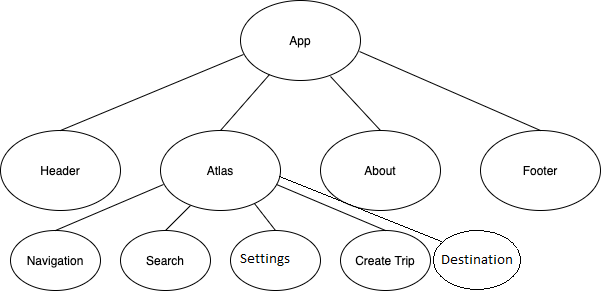

The diagram above was exported from draw.io. Its source (the exported page's mxGraphModel, read from the mxfile embedded in the PNG):
<mxGraphModel dx="946" dy="556" grid="1" gridSize="10" guides="1" tooltips="1" connect="1" arrows="1" fold="1" page="1" pageScale="1" pageWidth="850" pageHeight="1100" math="0" shadow="0">
  <root>
    <mxCell id="0" />
    <mxCell id="1" parent="0" />
    <mxCell id="0bFV5llFeIbyHtBY4arc-1" value="App" style="ellipse;whiteSpace=wrap;html=1;" vertex="1" parent="1">
      <mxGeometry x="340" y="10" width="120" height="80" as="geometry" />
    </mxCell>
    <mxCell id="0bFV5llFeIbyHtBY4arc-2" value="Header" style="ellipse;whiteSpace=wrap;html=1;" vertex="1" parent="1">
      <mxGeometry x="100" y="140" width="120" height="80" as="geometry" />
    </mxCell>
    <mxCell id="0bFV5llFeIbyHtBY4arc-3" value="Footer" style="ellipse;whiteSpace=wrap;html=1;" vertex="1" parent="1">
      <mxGeometry x="580" y="140" width="120" height="80" as="geometry" />
    </mxCell>
    <mxCell id="0bFV5llFeIbyHtBY4arc-4" value="About" style="ellipse;whiteSpace=wrap;html=1;" vertex="1" parent="1">
      <mxGeometry x="420" y="140" width="120" height="80" as="geometry" />
    </mxCell>
    <mxCell id="0bFV5llFeIbyHtBY4arc-5" value="Atlas" style="ellipse;whiteSpace=wrap;html=1;" vertex="1" parent="1">
      <mxGeometry x="260" y="140" width="120" height="80" as="geometry" />
    </mxCell>
    <mxCell id="0bFV5llFeIbyHtBY4arc-6" value="" style="endArrow=none;html=1;entryX=0.025;entryY=0.675;entryDx=0;entryDy=0;entryPerimeter=0;exitX=0.5;exitY=0;exitDx=0;exitDy=0;" edge="1" parent="1" source="0bFV5llFeIbyHtBY4arc-2" target="0bFV5llFeIbyHtBY4arc-1">
      <mxGeometry width="50" height="50" relative="1" as="geometry">
        <mxPoint x="400" y="310" as="sourcePoint" />
        <mxPoint x="450" y="260" as="targetPoint" />
      </mxGeometry>
    </mxCell>
    <mxCell id="0bFV5llFeIbyHtBY4arc-7" value="" style="endArrow=none;html=1;entryX=0.242;entryY=0.925;entryDx=0;entryDy=0;entryPerimeter=0;exitX=0.5;exitY=0;exitDx=0;exitDy=0;" edge="1" parent="1" source="0bFV5llFeIbyHtBY4arc-5" target="0bFV5llFeIbyHtBY4arc-1">
      <mxGeometry width="50" height="50" relative="1" as="geometry">
        <mxPoint x="400" y="310" as="sourcePoint" />
        <mxPoint x="450" y="260" as="targetPoint" />
      </mxGeometry>
    </mxCell>
    <mxCell id="0bFV5llFeIbyHtBY4arc-8" value="" style="endArrow=none;html=1;entryX=0.5;entryY=0;entryDx=0;entryDy=0;exitX=0.75;exitY=0.95;exitDx=0;exitDy=0;exitPerimeter=0;" edge="1" parent="1" source="0bFV5llFeIbyHtBY4arc-1" target="0bFV5llFeIbyHtBY4arc-4">
      <mxGeometry width="50" height="50" relative="1" as="geometry">
        <mxPoint x="400" y="310" as="sourcePoint" />
        <mxPoint x="450" y="260" as="targetPoint" />
      </mxGeometry>
    </mxCell>
    <mxCell id="0bFV5llFeIbyHtBY4arc-9" value="" style="endArrow=none;html=1;entryX=0.5;entryY=0;entryDx=0;entryDy=0;exitX=0.992;exitY=0.638;exitDx=0;exitDy=0;exitPerimeter=0;" edge="1" parent="1" source="0bFV5llFeIbyHtBY4arc-1" target="0bFV5llFeIbyHtBY4arc-3">
      <mxGeometry width="50" height="50" relative="1" as="geometry">
        <mxPoint x="400" y="310" as="sourcePoint" />
        <mxPoint x="450" y="260" as="targetPoint" />
      </mxGeometry>
    </mxCell>
    <mxCell id="0bFV5llFeIbyHtBY4arc-11" value="Search" style="ellipse;whiteSpace=wrap;html=1;" vertex="1" parent="1">
      <mxGeometry x="220" y="240" width="90" height="60" as="geometry" />
    </mxCell>
    <mxCell id="0bFV5llFeIbyHtBY4arc-12" value="Distance Form" style="ellipse;whiteSpace=wrap;html=1;" vertex="1" parent="1">
      <mxGeometry x="330" y="240" width="90" height="60" as="geometry" />
    </mxCell>
    <mxCell id="0bFV5llFeIbyHtBY4arc-13" value="Navigation" style="ellipse;whiteSpace=wrap;html=1;" vertex="1" parent="1">
      <mxGeometry x="110" y="240" width="90" height="60" as="geometry" />
    </mxCell>
    <mxCell id="0bFV5llFeIbyHtBY4arc-14" value="Create Trip" style="ellipse;whiteSpace=wrap;html=1;" vertex="1" parent="1">
      <mxGeometry x="440" y="240" width="90" height="60" as="geometry" />
    </mxCell>
    <mxCell id="0bFV5llFeIbyHtBY4arc-15" value="" style="endArrow=none;html=1;entryX=0.5;entryY=0;entryDx=0;entryDy=0;exitX=0.967;exitY=0.675;exitDx=0;exitDy=0;exitPerimeter=0;" edge="1" parent="1" source="0bFV5llFeIbyHtBY4arc-5" target="0bFV5llFeIbyHtBY4arc-14">
      <mxGeometry width="50" height="50" relative="1" as="geometry">
        <mxPoint x="400" y="310" as="sourcePoint" />
        <mxPoint x="450" y="260" as="targetPoint" />
      </mxGeometry>
    </mxCell>
    <mxCell id="0bFV5llFeIbyHtBY4arc-17" value="" style="endArrow=none;html=1;exitX=0.783;exitY=0.913;exitDx=0;exitDy=0;exitPerimeter=0;entryX=0.5;entryY=0;entryDx=0;entryDy=0;" edge="1" parent="1" source="0bFV5llFeIbyHtBY4arc-5" target="0bFV5llFeIbyHtBY4arc-12">
      <mxGeometry width="50" height="50" relative="1" as="geometry">
        <mxPoint x="400" y="310" as="sourcePoint" />
        <mxPoint x="450" y="260" as="targetPoint" />
      </mxGeometry>
    </mxCell>
    <mxCell id="0bFV5llFeIbyHtBY4arc-19" value="" style="endArrow=none;html=1;exitX=0.25;exitY=0.938;exitDx=0;exitDy=0;exitPerimeter=0;entryX=0.5;entryY=0;entryDx=0;entryDy=0;" edge="1" parent="1" source="0bFV5llFeIbyHtBY4arc-5" target="0bFV5llFeIbyHtBY4arc-11">
      <mxGeometry width="50" height="50" relative="1" as="geometry">
        <mxPoint x="400" y="310" as="sourcePoint" />
        <mxPoint x="450" y="260" as="targetPoint" />
      </mxGeometry>
    </mxCell>
    <mxCell id="0bFV5llFeIbyHtBY4arc-20" value="" style="endArrow=none;html=1;exitX=0.5;exitY=0;exitDx=0;exitDy=0;entryX=0.025;entryY=0.675;entryDx=0;entryDy=0;entryPerimeter=0;" edge="1" parent="1" source="0bFV5llFeIbyHtBY4arc-13" target="0bFV5llFeIbyHtBY4arc-5">
      <mxGeometry width="50" height="50" relative="1" as="geometry">
        <mxPoint x="400" y="310" as="sourcePoint" />
        <mxPoint x="450" y="260" as="targetPoint" />
      </mxGeometry>
    </mxCell>
  </root>
</mxGraphModel>